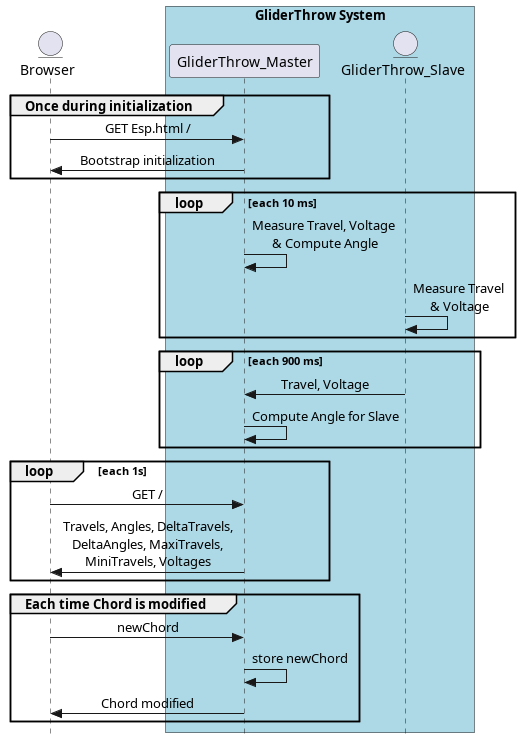

The diagram above was rendered by PlantUML. Its source (embedded in the PNG):
@startuml GliderThrowSequence
    skinparam style strictuml
    skinparam SequenceMessageAlignment center
    entity Browser

    group Once during initialization
        Browser -> GliderThrow_Master : GET Esp.html /
        GliderThrow_Master -> Browser : Bootstrap initialization
    end
    
    box "GliderThrow System" #LightBlue
        entity GliderThrow_Master
        entity GliderThrow_Slave
    end box

    loop each 10 ms
        GliderThrow_Master -> GliderThrow_Master : Measure Travel, Voltage\n & Compute Angle
        GliderThrow_Slave -> GliderThrow_Slave : Measure Travel\n & Voltage
    end

    loop each 900 ms
        GliderThrow_Slave -> GliderThrow_Master : Travel, Voltage
        GliderThrow_Master -> GliderThrow_Master : Compute Angle for Slave
    end

    loop each 1s
        Browser -> GliderThrow_Master : GET /
        GliderThrow_Master -> Browser : Travels, Angles, DeltaTravels,\n DeltaAngles, MaxiTravels, \nMiniTravels, Voltages
    end

    group Each time Chord is modified
        Browser -> GliderThrow_Master : newChord
        GliderThrow_Master -> GliderThrow_Master : store newChord
        GliderThrow_Master -> Browser : Chord modified
    end

@enduml